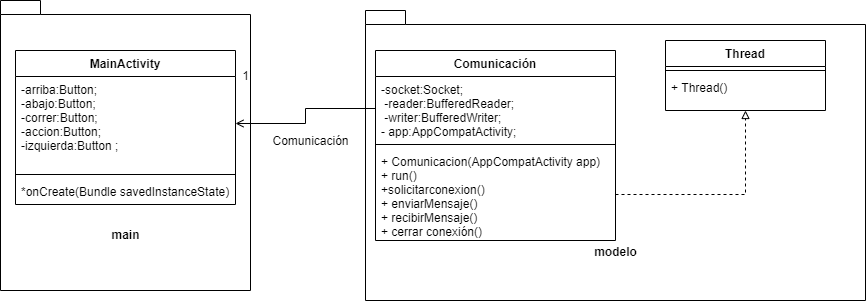

The diagram above was exported from draw.io. Its source (the exported page's mxGraphModel, read from the mxfile embedded in the PNG):
<mxGraphModel dx="1695" dy="1602" grid="1" gridSize="10" guides="1" tooltips="1" connect="1" arrows="1" fold="1" page="1" pageScale="1" pageWidth="827" pageHeight="1169" math="0" shadow="0">
  <root>
    <mxCell id="0" />
    <mxCell id="1" parent="0" />
    <mxCell id="sfBHCEQK2Eyr7R16ee-n-2" value="&lt;br&gt;&lt;br&gt;&lt;br&gt;&lt;br&gt;&lt;br&gt;&lt;br&gt;&lt;br&gt;&lt;br&gt;&lt;br&gt;&lt;br&gt;&lt;br&gt;&lt;br&gt;&lt;br&gt;modelo" style="shape=folder;fontStyle=1;spacingTop=10;tabWidth=40;tabHeight=14;tabPosition=left;html=1;" parent="1" vertex="1">
      <mxGeometry x="350" width="500" height="290" as="geometry" />
    </mxCell>
    <mxCell id="sfBHCEQK2Eyr7R16ee-n-1" value="&lt;br&gt;&lt;br&gt;&lt;br&gt;&lt;br&gt;&lt;br&gt;&lt;br&gt;&lt;br&gt;&lt;br&gt;&lt;br&gt;&lt;br&gt;&lt;br&gt;&lt;br&gt;main" style="shape=folder;fontStyle=1;spacingTop=10;tabWidth=40;tabHeight=14;tabPosition=left;html=1;" parent="1" vertex="1">
      <mxGeometry x="-15" y="-10" width="250" height="290" as="geometry" />
    </mxCell>
    <mxCell id="bi3z0ZoKLK0tBbujSIIv-1" value="MainActivity" style="swimlane;fontStyle=1;align=center;verticalAlign=top;childLayout=stackLayout;horizontal=1;startSize=26;horizontalStack=0;resizeParent=1;resizeParentMax=0;resizeLast=0;collapsible=1;marginBottom=0;" parent="1" vertex="1">
      <mxGeometry y="40" width="220" height="154" as="geometry" />
    </mxCell>
    <mxCell id="bi3z0ZoKLK0tBbujSIIv-2" value="-arriba:Button;&#10;-abajo:Button;&#10;-correr:Button;&#10;-accion:Button;&#10;-izquierda:Button ;" style="text;strokeColor=none;fillColor=none;align=left;verticalAlign=top;spacingLeft=4;spacingRight=4;overflow=hidden;rotatable=0;points=[[0,0.5],[1,0.5]];portConstraint=eastwest;" parent="bi3z0ZoKLK0tBbujSIIv-1" vertex="1">
      <mxGeometry y="26" width="220" height="94" as="geometry" />
    </mxCell>
    <mxCell id="bi3z0ZoKLK0tBbujSIIv-3" value="" style="line;strokeWidth=1;fillColor=none;align=left;verticalAlign=middle;spacingTop=-1;spacingLeft=3;spacingRight=3;rotatable=0;labelPosition=right;points=[];portConstraint=eastwest;" parent="bi3z0ZoKLK0tBbujSIIv-1" vertex="1">
      <mxGeometry y="120" width="220" height="8" as="geometry" />
    </mxCell>
    <mxCell id="bi3z0ZoKLK0tBbujSIIv-4" value="*onCreate(Bundle savedInstanceState)" style="text;strokeColor=none;fillColor=none;align=left;verticalAlign=top;spacingLeft=4;spacingRight=4;overflow=hidden;rotatable=0;points=[[0,0.5],[1,0.5]];portConstraint=eastwest;" parent="bi3z0ZoKLK0tBbujSIIv-1" vertex="1">
      <mxGeometry y="128" width="220" height="26" as="geometry" />
    </mxCell>
    <mxCell id="bi3z0ZoKLK0tBbujSIIv-5" value="Comunicación" style="swimlane;fontStyle=1;align=center;verticalAlign=top;childLayout=stackLayout;horizontal=1;startSize=26;horizontalStack=0;resizeParent=1;resizeParentMax=0;resizeLast=0;collapsible=1;marginBottom=0;" parent="1" vertex="1">
      <mxGeometry x="360" y="40" width="240" height="190" as="geometry" />
    </mxCell>
    <mxCell id="bi3z0ZoKLK0tBbujSIIv-6" value="-socket:Socket; &#10; -reader:BufferedReader; &#10; -writer:BufferedWriter;&#10;- app:AppCompatActivity;" style="text;strokeColor=none;fillColor=none;align=left;verticalAlign=top;spacingLeft=4;spacingRight=4;overflow=hidden;rotatable=0;points=[[0,0.5],[1,0.5]];portConstraint=eastwest;" parent="bi3z0ZoKLK0tBbujSIIv-5" vertex="1">
      <mxGeometry y="26" width="240" height="64" as="geometry" />
    </mxCell>
    <mxCell id="bi3z0ZoKLK0tBbujSIIv-7" value="" style="line;strokeWidth=1;fillColor=none;align=left;verticalAlign=middle;spacingTop=-1;spacingLeft=3;spacingRight=3;rotatable=0;labelPosition=right;points=[];portConstraint=eastwest;" parent="bi3z0ZoKLK0tBbujSIIv-5" vertex="1">
      <mxGeometry y="90" width="240" height="8" as="geometry" />
    </mxCell>
    <mxCell id="bi3z0ZoKLK0tBbujSIIv-8" value="+ Comunicacion(AppCompatActivity app)&#10;+ run()&#10;+solicitarconexion()&#10;+ enviarMensaje()&#10;+ recibirMensaje()&#10;+ cerrar conexión()" style="text;strokeColor=none;fillColor=none;align=left;verticalAlign=top;spacingLeft=4;spacingRight=4;overflow=hidden;rotatable=0;points=[[0,0.5],[1,0.5]];portConstraint=eastwest;" parent="bi3z0ZoKLK0tBbujSIIv-5" vertex="1">
      <mxGeometry y="98" width="240" height="92" as="geometry" />
    </mxCell>
    <mxCell id="bi3z0ZoKLK0tBbujSIIv-9" value="Thread" style="swimlane;fontStyle=1;align=center;verticalAlign=top;childLayout=stackLayout;horizontal=1;startSize=26;horizontalStack=0;resizeParent=1;resizeParentMax=0;resizeLast=0;collapsible=1;marginBottom=0;" parent="1" vertex="1">
      <mxGeometry x="650" y="30" width="160" height="70" as="geometry" />
    </mxCell>
    <mxCell id="bi3z0ZoKLK0tBbujSIIv-10" value="" style="line;strokeWidth=1;fillColor=none;align=left;verticalAlign=middle;spacingTop=-1;spacingLeft=3;spacingRight=3;rotatable=0;labelPosition=right;points=[];portConstraint=eastwest;" parent="bi3z0ZoKLK0tBbujSIIv-9" vertex="1">
      <mxGeometry y="26" width="160" height="8" as="geometry" />
    </mxCell>
    <mxCell id="bi3z0ZoKLK0tBbujSIIv-11" value="+ Thread()" style="text;strokeColor=none;fillColor=none;align=left;verticalAlign=top;spacingLeft=4;spacingRight=4;overflow=hidden;rotatable=0;points=[[0,0.5],[1,0.5]];portConstraint=eastwest;" parent="bi3z0ZoKLK0tBbujSIIv-9" vertex="1">
      <mxGeometry y="34" width="160" height="36" as="geometry" />
    </mxCell>
    <mxCell id="bi3z0ZoKLK0tBbujSIIv-12" style="edgeStyle=orthogonalEdgeStyle;rounded=0;orthogonalLoop=1;jettySize=auto;html=1;exitX=1;exitY=0.5;exitDx=0;exitDy=0;entryX=0.5;entryY=1;entryDx=0;entryDy=0;dashed=1;endArrow=block;endFill=0;" parent="1" source="bi3z0ZoKLK0tBbujSIIv-8" target="bi3z0ZoKLK0tBbujSIIv-9" edge="1">
      <mxGeometry relative="1" as="geometry" />
    </mxCell>
    <mxCell id="bi3z0ZoKLK0tBbujSIIv-13" style="edgeStyle=orthogonalEdgeStyle;rounded=0;orthogonalLoop=1;jettySize=auto;html=1;exitX=0;exitY=0.5;exitDx=0;exitDy=0;entryX=1;entryY=0.5;entryDx=0;entryDy=0;endArrow=open;endFill=0;" parent="1" source="bi3z0ZoKLK0tBbujSIIv-6" target="bi3z0ZoKLK0tBbujSIIv-2" edge="1">
      <mxGeometry relative="1" as="geometry" />
    </mxCell>
    <mxCell id="bi3z0ZoKLK0tBbujSIIv-14" value="1" style="text;html=1;align=center;verticalAlign=middle;resizable=0;points=[];autosize=1;" parent="1" vertex="1">
      <mxGeometry x="220" y="55" width="20" height="20" as="geometry" />
    </mxCell>
    <mxCell id="bi3z0ZoKLK0tBbujSIIv-15" value="Comunicación" style="text;html=1;align=center;verticalAlign=middle;resizable=0;points=[];autosize=1;" parent="1" vertex="1">
      <mxGeometry x="250" y="120" width="90" height="20" as="geometry" />
    </mxCell>
  </root>
</mxGraphModel>